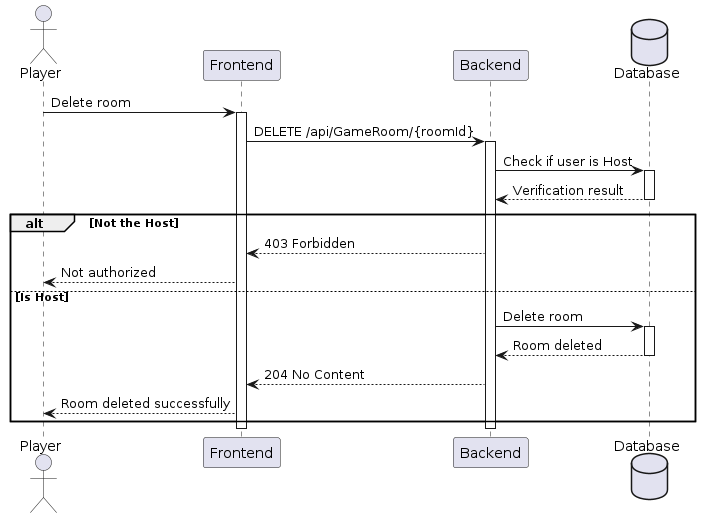

The diagram above was rendered by PlantUML. Its source (embedded in the PNG):
@startuml DeleteRoom

actor "Player" as Player
participant "Frontend" as FE
participant "Backend" as API
database "Database" as DB

Player -> FE: Delete room
activate FE
FE -> API: DELETE /api/GameRoom/{roomId}
activate API
API -> DB: Check if user is Host
activate DB
DB --> API: Verification result
deactivate DB
alt Not the Host
    API --> FE: 403 Forbidden
    FE --> Player: Not authorized
else Is Host
    API -> DB: Delete room
    activate DB
    DB --> API: Room deleted
    deactivate DB
    API --> FE: 204 No Content
    FE --> Player: Room deleted successfully
end
deactivate API
deactivate FE

@enduml